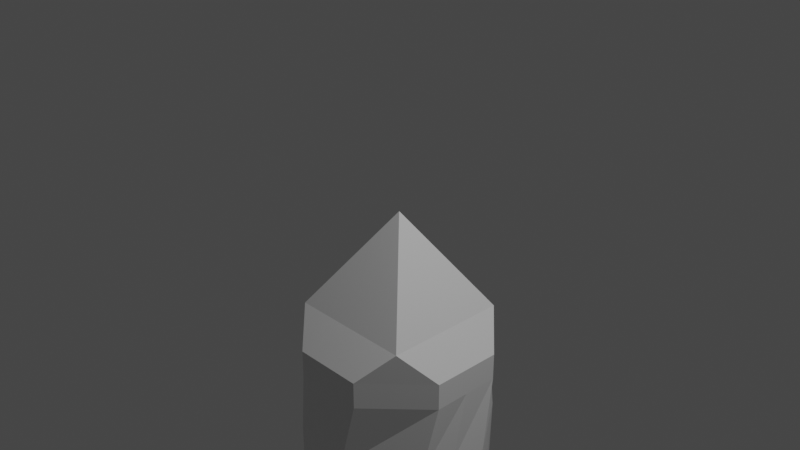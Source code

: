 # Source: candleStick.blend  (saved by Blender 2.90.8; exported with 4.5.12 LTS)
import bpy
from mathutils import Matrix  # noqa: F401  (used for matrix-valued properties, if any)

bpy.ops.wm.read_factory_settings(use_empty=True)
scene = bpy.context.scene
scene.name = 'Scene'

# ---- collections
col_collection = bpy.data.collections.new('Collection'); scene.collection.children.link(col_collection)

# ---- materials (node trees are filled in below, after node groups)
mat_material = bpy.data.materials.new('Material')
mat_material.alpha_threshold = 0.0
mat_material.use_transparent_shadow = False
mat_material.line_color = (0.0, 0.0, 0.0, 1.0)

# ---- material node trees
mat_material.use_nodes = True; mat_material.node_tree.nodes.clear()
_N = mat_material.node_tree.nodes; _L = mat_material.node_tree.links
n0 = _N.new('ShaderNodeOutputMaterial'); n0.name = 'Material Output'; n0.location = (300, 300)
n1 = _N.new('ShaderNodeBsdfPrincipled'); n1.name = 'Principled BSDF'; n1.location = (10, 300)
n1.distribution = 'GGX'
n1.subsurface_method = 'BURLEY'
n1.inputs[2].default_value = 0.4
n1.inputs[3].default_value = 1.45
n1.inputs[27].default_value = (0.0, 0.0, 0.0, 1.0)
n1.inputs[28].default_value = 1.0
_L.new(n1.outputs[0], n0.inputs[0])
n0.is_active_output = True

# ---- world
world_world = bpy.data.worlds.new('World'); scene.world = world_world
world_world.use_nodes = True; world_world.node_tree.nodes.clear()
_N = world_world.node_tree.nodes; _L = world_world.node_tree.links
n0 = _N.new('ShaderNodeOutputWorld'); n0.name = 'World Output'; n0.location = (300, 300)
n1 = _N.new('ShaderNodeBackground'); n1.name = 'Background'; n1.location = (10, 300)
n1.inputs[0].default_value = (0.05088, 0.05088, 0.05088, 1.0)
_L.new(n1.outputs[0], n0.inputs[0])
n0.is_active_output = True
world_world.color = (0.05088, 0.05088, 0.05088)
world_world.use_sun_shadow = False
world_world.sun_shadow_jitter_overblur = 0.0

# ---- cameras
cam_camera = bpy.data.cameras.new('Camera')
cam_camera.clip_end = 100.0
cam_camera.ortho_scale = 7.314

# ---- lights
light_light = bpy.data.lights.new('Light', 'POINT')
light_light.transmission_factor = 0.0
light_light.energy = 1000.0
light_light.shadow_soft_size = 0.1
light_light.shadow_maximum_resolution = 0.006
light_light.use_absolute_resolution = True

# ---- meshes
me_cube = bpy.data.meshes.new('Cube')
me_cube.from_pydata([(0.0, 0.0, 0.08445), (0.7026, 0.7026, -1.0), (-0.7026, 0.7026, -1.0), (-0.7026, -0.7026, -1.0), (-1.0, 0.0, -1.337), (0.0, 1.0, -1.337), (0.0, -1.0, -1.337), (1.0, 0.0, -1.337), (-1.0, 0.0, -1.634), (0.0, 1.0, -1.634), (0.0, -1.0, -1.634), (1.0, 0.0, -1.634), (0.0, 1.0, -1.485), (1.0, 0.0, -1.485), (-1.0, 0.0, -1.485), (0.0, -1.0, -1.485), (-0.4, 1.0, -1.337), (-1.0, 0.4, -1.337), (-1.0, 0.4, -1.634), (-0.4, 1.0, -1.634), (-1.0, 0.4, -1.485), (-0.4, 1.0, -1.485), (-1.0, -0.4, -1.337), (-0.4, -1.0, -1.337), (-0.4, -1.0, -1.634), (-1.0, -0.4, -1.634), (-0.4, -1.0, -1.485), (-1.0, -0.4, -1.485), (0.4, -1.0, -1.337), (1.0, -0.4, -1.337), (0.7026, -0.7026, -1.0), (1.0, -0.4, -1.634), (0.4, -1.0, -1.634), (0.4, -1.0, -1.485), (1.0, -0.4, -1.485), (1.0, 0.4, -1.337), (0.4, 1.0, -1.337), (0.4, 1.0, -1.634), (1.0, 0.4, -1.634), (1.0, 0.4, -1.485), (0.4, 1.0, -1.485), (-0.9932, 0.1163, -3.226), (0.1163, 0.9932, -3.226), (-0.1163, -0.9932, -3.226), (0.9932, -0.1163, -3.226), (-0.9932, 0.1163, -9.589), (-0.9467, 0.5135, -3.226), (-0.281, 1.04, -3.226), (-0.5135, -0.9467, -3.226), (-1.04, -0.281, -3.226), (0.9467, -0.5135, -3.226), (0.281, -1.04, -3.226), (0.5135, 0.9467, -3.226), (1.04, 0.281, -3.226), (-0.9992, -0.03877, -3.596), (-0.03877, 0.9992, -3.596), (0.03877, -0.9992, -3.596), (0.9992, 0.03877, -3.596), (-1.015, 0.3609, -3.596), (-0.4385, 0.9837, -3.596), (-0.3609, -1.015, -3.596), (-0.9837, -0.4385, -3.596), (1.015, -0.3609, -3.596), (0.4385, -0.9837, -3.596), (0.3609, 1.015, -3.596), (0.9837, 0.4385, -3.596), (0.1163, 0.9932, -9.589), (-0.1163, -0.9932, -9.589), (0.9932, -0.1163, -9.589), (-3.076e-08, 9.456e-16, -9.589), (-0.9467, 0.5135, -9.589), (-0.281, 1.04, -9.589), (-0.5135, -0.9467, -9.589), (-1.04, -0.281, -9.589), (0.9467, -0.5135, -9.589), (0.281, -1.04, -9.589), (0.5135, 0.9467, -9.589), (1.04, 0.281, -9.589), (-0.2259, 1.051, -2.43), (0.1678, 0.9841, -2.43), (0.2259, -1.051, -2.43), (-0.1678, -0.9841, -2.43), (0.9841, -0.1678, -2.43), (1.051, 0.2259, -2.43), (-1.051, -0.2259, -2.43), (-0.5614, -0.917, -2.43), (0.917, -0.5614, -2.43), (-0.917, 0.5614, -2.43), (-0.9841, 0.1678, -2.43), (0.5614, 0.917, -2.43)], [], [(30, 0, 3), (3, 0, 2), (6, 23, 26, 15), (1, 0, 30), (2, 0, 1), (7, 29, 34, 13), (33, 15, 10, 32), (4, 17, 20, 14), (13, 34, 31, 11), (39, 13, 11, 38), (14, 20, 18, 8), (35, 7, 13, 39), (2, 1, 36, 5, 16), (85, 84, 49, 48), (5, 36, 40, 12), (15, 26, 24, 10), (3, 2, 17, 4, 22), (83, 82, 44, 53), (27, 14, 8, 25), (21, 12, 9, 19), (12, 40, 37, 9), (78, 79, 42, 47), (30, 3, 23, 6, 28), (80, 81, 43, 51), (16, 17, 2), (21, 19, 18, 20), (16, 21, 20, 17), (16, 5, 12, 21), (22, 23, 3), (27, 25, 24, 26), (22, 27, 26, 23), (22, 4, 14, 27), (28, 29, 30), (34, 29, 28, 33), (31, 34, 33, 32), (28, 6, 15, 33), (35, 36, 1), (40, 36, 35, 39), (37, 40, 39, 38), (1, 30, 29, 7, 35), (50, 51, 63, 62), (52, 53, 65, 64), (47, 42, 55, 59), (43, 48, 60, 56), (82, 86, 50, 44), (87, 78, 47, 46), (84, 88, 41, 49), (89, 83, 53, 52), (88, 87, 46, 41), (79, 89, 52, 42), (81, 85, 48, 43), (86, 80, 51, 50), (64, 65, 77, 76), (59, 55, 66, 71), (56, 60, 72, 67), (57, 62, 74, 68), (48, 49, 61, 60), (42, 52, 64, 55), (46, 47, 59, 58), (51, 43, 56, 63), (49, 41, 54, 61), (53, 44, 57, 65), (41, 46, 58, 54), (44, 50, 62, 57), (66, 76, 77, 68, 69), (70, 71, 66, 69, 45), (69, 68, 74, 75, 67), (45, 69, 67, 72, 73), (62, 63, 75, 74), (60, 61, 73, 72), (55, 64, 76, 66), (58, 59, 71, 70), (63, 56, 67, 75), (61, 54, 45, 73), (65, 57, 68, 77), (54, 58, 70, 45), (31, 32, 80, 86), (10, 24, 85, 81), (9, 37, 89, 79), (8, 18, 87, 88), (37, 38, 83, 89), (25, 8, 88, 84), (18, 19, 78, 87), (11, 31, 86, 82), (32, 10, 81, 80), (19, 9, 79, 78), (38, 11, 82, 83), (24, 25, 84, 85)])
_uv = me_cube.uv_layers.new(name='UVMap')
_uv.uv.foreach_set('vector', [0.375, 0.75, 0.625, 1.0, 0.375, 1.0, 0.375, 0.0, 0.625, 0.25, 0.375, 0.25, 0.375, 0.875, 0.375, 0.925, 0.375, 0.925, 0.375, 0.875, 0.375, 0.5, 0.625, 0.75, 0.375, 0.75, 0.375, 0.25, 0.625, 0.5, 0.375, 0.5, 0.375, 0.625, 0.375, 0.675, 0.375, 0.675, 0.375, 0.625, 0.375, 0.825, 0.375, 0.875, 0.375, 0.875, 0.375, 0.825, 0.375, 0.125, 0.375, 0.175, 0.375, 0.175, 0.375, 0.125, 0.375, 0.625, 0.375, 0.675, 0.375, 0.675, 0.375, 0.625, 0.375, 0.575, 0.375, 0.625, 0.375, 0.625, 0.375, 0.575, 0.375, 0.125, 0.375, 0.175, 0.375, 0.175, 0.375, 0.125, 0.375, 0.575, 0.375, 0.625, 0.375, 0.625, 0.375, 0.575, 0.375, 0.25, 0.375, 0.5, 0.375, 0.425, 0.375, 0.375, 0.375, 0.325, 0.375, 0.0, 0.375, 0.075, 0.375, 0.075, 0.375, 0.0, 0.375, 0.375, 0.375, 0.425, 0.375, 0.425, 0.375, 0.375, 0.375, 0.875, 0.375, 0.925, 0.375, 0.925, 0.375, 0.875, 0.375, 0.0, 0.375, 0.25, 0.375, 0.175, 0.375, 0.125, 0.375, 0.075, 0.375, 0.575, 0.375, 0.625, 0.375, 0.625, 0.375, 0.575, 0.375, 0.075, 0.375, 0.125, 0.375, 0.125, 0.375, 0.075, 0.375, 0.325, 0.375, 0.375, 0.375, 0.375, 0.375, 0.325, 0.375, 0.375, 0.375, 0.425, 0.375, 0.425, 0.375, 0.375, 0.375, 0.325, 0.375, 0.375, 0.375, 0.375, 0.375, 0.325, 0.375, 0.75, 0.375, 1.0, 0.375, 0.925, 0.375, 0.875, 0.375, 0.825, 0.375, 0.825, 0.375, 0.875, 0.375, 0.875, 0.375, 0.825, 0.375, 0.325, 0.375, 0.25, 0.375, 0.25, 0.375, 0.325, 0.375, 0.325, 0.375, 0.175, 0.375, 0.175, 0.375, 0.325, 0.375, 0.325, 0.375, 0.175, 0.375, 0.175, 0.375, 0.325, 0.375, 0.375, 0.375, 0.375, 0.375, 0.325, 0.375, 0.075, 0.375, 0.0, 0.375, 0.0, 0.375, 0.075, 0.375, 0.075, 0.375, 0.0, 0.375, 0.0, 0.375, 0.075, 0.375, 0.075, 0.375, 0.0, 0.375, 0.0, 0.375, 0.075, 0.375, 0.125, 0.375, 0.125, 0.375, 0.075, 0.375, 0.825, 0.375, 0.75, 0.375, 0.75, 0.375, 0.675, 0.375, 0.675, 0.375, 0.825, 0.375, 0.825, 0.375, 0.675, 0.375, 0.675, 0.375, 0.825, 0.375, 0.825, 0.375, 0.825, 0.375, 0.875, 0.375, 0.875, 0.375, 0.825, 0.375, 0.575, 0.375, 0.5, 0.375, 0.5, 0.375, 0.425, 0.375, 0.425, 0.375, 0.575, 0.375, 0.575, 0.375, 0.425, 0.375, 0.425, 0.375, 0.575, 0.375, 0.575, 0.375, 0.5, 0.375, 0.75, 0.375, 0.675, 0.375, 0.625, 0.375, 0.575, 0.375, 0.675, 0.375, 0.825, 0.375, 0.825, 0.375, 0.675, 0.375, 0.425, 0.375, 0.575, 0.375, 0.575, 0.375, 0.425, 0.375, 0.325, 0.375, 0.375, 0.375, 0.375, 0.375, 0.325, 0.375, 0.875, 0.375, 0.925, 0.375, 0.925, 0.375, 0.875, 0.375, 0.625, 0.375, 0.675, 0.375, 0.675, 0.375, 0.625, 0.375, 0.175, 0.375, 0.325, 0.375, 0.325, 0.375, 0.175, 0.375, 0.075, 0.375, 0.125, 0.375, 0.125, 0.375, 0.075, 0.375, 0.425, 0.375, 0.575, 0.375, 0.575, 0.375, 0.425, 0.375, 0.125, 0.375, 0.175, 0.375, 0.175, 0.375, 0.125, 0.375, 0.375, 0.375, 0.425, 0.375, 0.425, 0.375, 0.375, 0.375, 0.875, 0.375, 0.925, 0.375, 0.925, 0.375, 0.875, 0.375, 0.675, 0.375, 0.825, 0.375, 0.825, 0.375, 0.675, 0.375, 0.425, 0.375, 0.575, 0.375, 0.575, 0.375, 0.425, 0.375, 0.325, 0.375, 0.375, 0.375, 0.375, 0.375, 0.325, 0.375, 0.875, 0.375, 0.925, 0.375, 0.925, 0.375, 0.875, 0.375, 0.625, 0.375, 0.675, 0.375, 0.675, 0.375, 0.625, 0.375, 0.0, 0.375, 0.075, 0.375, 0.075, 0.375, 0.0, 0.375, 0.375, 0.375, 0.425, 0.375, 0.425, 0.375, 0.375, 0.375, 0.175, 0.375, 0.325, 0.375, 0.325, 0.375, 0.175, 0.375, 0.825, 0.375, 0.875, 0.375, 0.875, 0.375, 0.825, 0.375, 0.075, 0.375, 0.125, 0.375, 0.125, 0.375, 0.075, 0.375, 0.575, 0.375, 0.625, 0.375, 0.625, 0.375, 0.575, 0.375, 0.125, 0.375, 0.175, 0.375, 0.175, 0.375, 0.125, 0.375, 0.625, 0.375, 0.675, 0.375, 0.675, 0.375, 0.625, 0.25, 0.5, 0.3, 0.5, 0.375, 0.575, 0.375, 0.625, 0.25, 0.625, 0.125, 0.575, 0.2, 0.5, 0.25, 0.5, 0.25, 0.625, 0.125, 0.625, 0.25, 0.625, 0.375, 0.625, 0.375, 0.675, 0.3, 0.75, 0.25, 0.75, 0.125, 0.625, 0.25, 0.625, 0.25, 0.75, 0.2, 0.75, 0.125, 0.675, 0.375, 0.675, 0.375, 0.825, 0.375, 0.825, 0.375, 0.675, 0.375, 0.0, 0.375, 0.075, 0.375, 0.075, 0.375, 0.0, 0.375, 0.375, 0.375, 0.425, 0.375, 0.425, 0.375, 0.375, 0.375, 0.175, 0.375, 0.325, 0.375, 0.325, 0.375, 0.175, 0.375, 0.825, 0.375, 0.875, 0.375, 0.875, 0.375, 0.825, 0.375, 0.075, 0.375, 0.125, 0.375, 0.125, 0.375, 0.075, 0.375, 0.575, 0.375, 0.625, 0.375, 0.625, 0.375, 0.575, 0.375, 0.125, 0.375, 0.175, 0.375, 0.175, 0.375, 0.125, 0.375, 0.675, 0.375, 0.825, 0.375, 0.825, 0.375, 0.675, 0.375, 0.875, 0.375, 0.925, 0.375, 0.925, 0.375, 0.875, 0.375, 0.375, 0.375, 0.425, 0.375, 0.425, 0.375, 0.375, 0.375, 0.125, 0.375, 0.175, 0.375, 0.175, 0.375, 0.125, 0.375, 0.425, 0.375, 0.575, 0.375, 0.575, 0.375, 0.425, 0.375, 0.075, 0.375, 0.125, 0.375, 0.125, 0.375, 0.075, 0.375, 0.175, 0.375, 0.325, 0.375, 0.325, 0.375, 0.175, 0.375, 0.625, 0.375, 0.675, 0.375, 0.675, 0.375, 0.625, 0.375, 0.825, 0.375, 0.875, 0.375, 0.875, 0.375, 0.825, 0.375, 0.325, 0.375, 0.375, 0.375, 0.375, 0.375, 0.325, 0.375, 0.575, 0.375, 0.625, 0.375, 0.625, 0.375, 0.575, 0.375, 0.0, 0.375, 0.075, 0.375, 0.075, 0.375, 0.0])
me_cube.materials.append(mat_material)
me_cube.use_remesh_preserve_volume = False
me_cube.use_remesh_preserve_attributes = False
me_cube.use_mirror_vertex_groups = False
me_cube.update()

# ---- objects
ob_cube = bpy.data.objects.new('Cube', me_cube)
ob_light = bpy.data.objects.new('Light', light_light)
ob_camera = bpy.data.objects.new('Camera', cam_camera)

# ---- transforms, parenting, visibility, modifiers, constraints
ob_cube.location = (0.0, 0.0, 0.0)
ob_cube.lock_rotations_4d = False
ob_cube.empty_display_type = 'ARROWS'
ob_cube.lineart.crease_threshold = 0.0
ob_light.location = (4.076, 1.005, 5.904)
ob_light.rotation_euler = (0.6503, 0.05522, 1.866)
ob_light.lock_rotations_4d = False
ob_light.empty_display_type = 'ARROWS'
ob_light.color = (0.0, 0.0, 0.0, 0.0)
ob_light.lineart.crease_threshold = 0.0
ob_camera.location = (7.359, -6.926, 4.958)
ob_camera.rotation_euler = (1.109, 0.0, 0.8149)
ob_camera.lock_rotations_4d = False
ob_camera.empty_display_type = 'ARROWS'
ob_camera.color = (0.0, 0.0, 0.0, 0.0)
ob_camera.display_type = 'WIRE'
ob_camera.lineart.crease_threshold = 0.0

# ---- collection membership
col_collection.objects.link(ob_cube)
col_collection.objects.link(ob_light)
col_collection.objects.link(ob_camera)

# ---- scene / render settings (as saved in the file)
scene.camera = ob_camera
scene.frame_start = 1; scene.frame_end = 250; scene.frame_set(1)
scene.render.engine = 'BLENDER_EEVEE_NEXT'
scene.cycles.use_denoising = False
scene.cycles.samples = 128
scene.cycles.sampling_pattern = 'TABULATED_SOBOL'
scene.cycles.use_adaptive_sampling = False
scene.cycles.use_light_tree = False
scene.view_settings.view_transform = 'Filmic'
bpy.context.view_layer.update()
